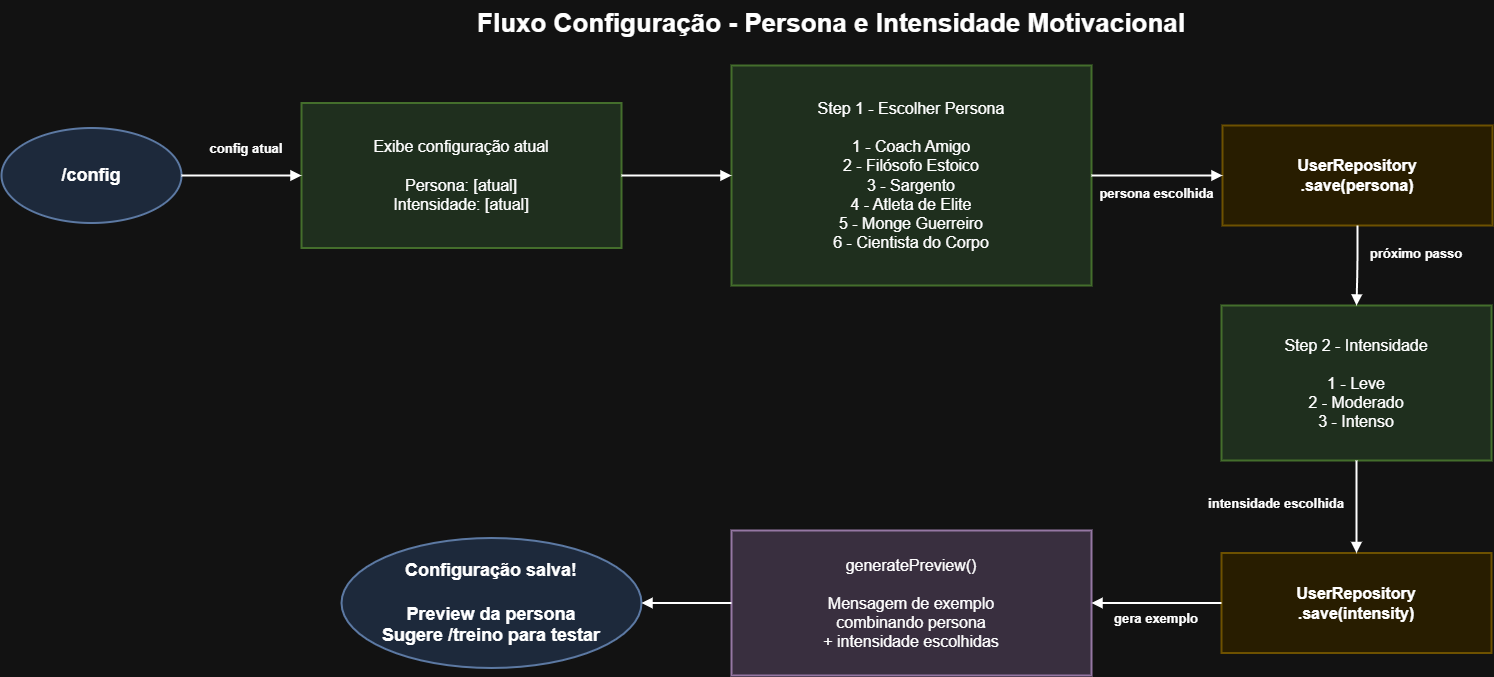

The diagram above was exported from draw.io. Its source (the exported page's mxGraphModel, read from the mxfile embedded in the PNG):
<mxGraphModel dx="1651" dy="1063" grid="1" gridSize="10" guides="1" tooltips="1" connect="1" arrows="1" fold="1" page="1" pageScale="1" pageWidth="827" pageHeight="1169" math="0" shadow="0">
  <root>
    <mxCell id="0" />
    <mxCell id="1" parent="0" />
    <mxCell id="title" parent="1" style="text;html=1;strokeColor=none;fillColor=none;align=center;verticalAlign=middle;whiteSpace=wrap;fontSize=26;fontStyle=1;fontFamily=Arial;" value="Fluxo Configuração - Persona e Intensidade Motivacional" vertex="1">
      <mxGeometry height="45" width="960" x="370" y="30" as="geometry" />
    </mxCell>
    <mxCell id="start" parent="1" style="ellipse;whiteSpace=wrap;html=1;fillColor=#dae8fc;strokeColor=#6c8ebf;strokeWidth=2;fontSize=18;fontStyle=1;fontFamily=Arial;align=center;verticalAlign=middle;" value="/config" vertex="1">
      <mxGeometry height="95" width="180" x="20" y="157.5" as="geometry" />
    </mxCell>
    <mxCell id="menu" parent="1" style="rounded=0;whiteSpace=wrap;html=1;fillColor=#d5e8d4;strokeColor=#82b366;strokeWidth=2;fontSize=16;fontFamily=Arial;align=center;verticalAlign=middle;" value="Exibe configuração atual&#10;&#10;Persona: [atual]&#10;Intensidade: [atual]" vertex="1">
      <mxGeometry height="145" width="320" x="320" y="132.5" as="geometry" />
    </mxCell>
    <mxCell id="persona" parent="1" style="rounded=0;whiteSpace=wrap;html=1;fillColor=#d5e8d4;strokeColor=#82b366;strokeWidth=2;fontSize=16;fontFamily=Arial;align=center;verticalAlign=middle;" value="Step 1 - Escolher Persona&#10;&#10;1 - Coach Amigo&#10;2 - Filósofo Estoico&#10;3 - Sargento&#10;4 - Atleta de Elite&#10;5 - Monge Guerreiro&#10;6 - Cientista do Corpo" vertex="1">
      <mxGeometry height="220" width="360" x="750" y="95" as="geometry" />
    </mxCell>
    <mxCell id="savePersona" parent="1" style="rounded=0;whiteSpace=wrap;html=1;fillColor=#fff2cc;strokeColor=#d6b656;strokeWidth=2;fontSize=16;fontStyle=1;fontFamily=Arial;align=center;verticalAlign=middle;" value="UserRepository&#10;.save(persona)" vertex="1">
      <mxGeometry height="100" width="270" x="1241" y="155" as="geometry" />
    </mxCell>
    <mxCell id="intensity" parent="1" style="rounded=0;whiteSpace=wrap;html=1;fillColor=#d5e8d4;strokeColor=#82b366;strokeWidth=2;fontSize=16;fontFamily=Arial;align=center;verticalAlign=middle;" value="Step 2 - Intensidade&#10;&#10;1 - Leve&#10;2 - Moderado&#10;3 - Intenso" vertex="1">
      <mxGeometry height="155" width="270" x="1240" y="335" as="geometry" />
    </mxCell>
    <mxCell id="saveIntensity" parent="1" style="rounded=0;whiteSpace=wrap;html=1;fillColor=#fff2cc;strokeColor=#d6b656;strokeWidth=2;fontSize=16;fontStyle=1;fontFamily=Arial;align=center;verticalAlign=middle;" value="UserRepository&#10;.save(intensity)" vertex="1">
      <mxGeometry height="100" width="270" x="1240" y="582.5" as="geometry" />
    </mxCell>
    <mxCell id="preview" parent="1" style="rounded=0;whiteSpace=wrap;html=1;fillColor=#e1d5e7;strokeColor=#9673a6;strokeWidth=2;fontSize=16;fontFamily=Arial;align=center;verticalAlign=middle;" value="generatePreview()&#10;&#10;Mensagem de exemplo&#10;combinando persona&#10;+ intensidade escolhidas" vertex="1">
      <mxGeometry height="145" width="360" x="750" y="560" as="geometry" />
    </mxCell>
    <mxCell id="end" parent="1" style="ellipse;whiteSpace=wrap;html=1;fillColor=#dae8fc;strokeColor=#6c8ebf;strokeWidth=2;fontSize=18;fontStyle=1;fontFamily=Arial;align=center;verticalAlign=middle;" value="Configuração salva!&#10;&#10;Preview da persona&#10;Sugere /treino para testar" vertex="1">
      <mxGeometry height="130" width="300" x="360" y="567.5" as="geometry" />
    </mxCell>
    <mxCell id="label1" parent="1" style="text;html=1;strokeColor=none;fillColor=#ffffff;align=center;verticalAlign=middle;whiteSpace=wrap;fontSize=13;fontStyle=1;fontFamily=Arial;" value="config atual" vertex="1">
      <mxGeometry height="25" width="90" x="220" y="165" as="geometry" />
    </mxCell>
    <mxCell id="label2" parent="1" style="text;html=1;strokeColor=none;fillColor=#ffffff;align=center;verticalAlign=middle;whiteSpace=wrap;fontSize=13;fontStyle=1;fontFamily=Arial;" value="persona escolhida" vertex="1">
      <mxGeometry height="25" width="125" x="1112.5" y="210" as="geometry" />
    </mxCell>
    <mxCell id="label3" parent="1" style="text;html=1;strokeColor=none;fillColor=#ffffff;align=center;verticalAlign=middle;whiteSpace=wrap;fontSize=13;fontStyle=1;fontFamily=Arial;" value="próximo passo" vertex="1">
      <mxGeometry height="25" width="110" x="1380" y="270" as="geometry" />
    </mxCell>
    <mxCell id="label4" parent="1" style="text;html=1;strokeColor=none;fillColor=#ffffff;align=center;verticalAlign=middle;whiteSpace=wrap;fontSize=13;fontStyle=1;fontFamily=Arial;" value="intensidade escolhida" vertex="1">
      <mxGeometry height="25" width="150" x="1220" y="520" as="geometry" />
    </mxCell>
    <mxCell id="label5" parent="1" style="text;html=1;strokeColor=none;fillColor=#ffffff;align=center;verticalAlign=middle;whiteSpace=wrap;fontSize=13;fontStyle=1;fontFamily=Arial;" value="gera exemplo" vertex="1">
      <mxGeometry height="25" width="100" x="1125" y="635" as="geometry" />
    </mxCell>
    <mxCell id="e1" edge="1" parent="1" source="start" style="edgeStyle=orthogonalEdgeStyle;rounded=1;html=1;strokeWidth=2;endArrow=block;endFill=1;" target="menu" value="">
      <mxGeometry relative="1" as="geometry" />
    </mxCell>
    <mxCell id="e2" edge="1" parent="1" source="menu" style="edgeStyle=orthogonalEdgeStyle;rounded=1;html=1;strokeWidth=2;endArrow=block;endFill=1;" target="persona" value="">
      <mxGeometry relative="1" as="geometry" />
    </mxCell>
    <mxCell id="e3" edge="1" parent="1" source="persona" style="edgeStyle=orthogonalEdgeStyle;rounded=1;html=1;strokeWidth=2;endArrow=block;endFill=1;" target="savePersona" value="">
      <mxGeometry relative="1" as="geometry" />
    </mxCell>
    <mxCell id="e4" edge="1" parent="1" source="savePersona" style="edgeStyle=orthogonalEdgeStyle;rounded=1;html=1;strokeWidth=2;endArrow=block;endFill=1;" target="intensity" value="">
      <mxGeometry relative="1" as="geometry" />
    </mxCell>
    <mxCell id="e5" edge="1" parent="1" source="intensity" style="edgeStyle=orthogonalEdgeStyle;rounded=1;html=1;strokeWidth=2;endArrow=block;endFill=1;" target="saveIntensity" value="">
      <mxGeometry relative="1" as="geometry" />
    </mxCell>
    <mxCell id="e6" edge="1" parent="1" source="saveIntensity" style="edgeStyle=orthogonalEdgeStyle;rounded=1;html=1;strokeWidth=2;endArrow=block;endFill=1;" target="preview" value="">
      <mxGeometry relative="1" as="geometry" />
    </mxCell>
    <mxCell id="e7" edge="1" parent="1" source="preview" style="edgeStyle=orthogonalEdgeStyle;rounded=1;html=1;strokeWidth=2;endArrow=block;endFill=1;" target="end" value="">
      <mxGeometry relative="1" as="geometry" />
    </mxCell>
  </root>
</mxGraphModel>